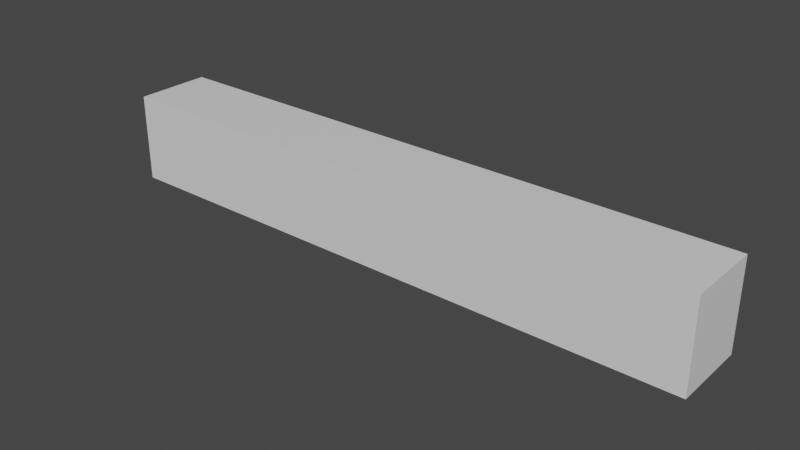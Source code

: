 # Source: Wall2.blend  (saved by Blender 2.82.7; exported with 4.5.12 LTS)
import bpy
from mathutils import Matrix  # noqa: F401  (used for matrix-valued properties, if any)

bpy.ops.wm.read_factory_settings(use_empty=True)
scene = bpy.context.scene
scene.name = 'Scene'

# ---- collections
col_collection = bpy.data.collections.new('Collection'); scene.collection.children.link(col_collection)

# ---- materials (node trees are filled in below, after node groups)
mat_material = bpy.data.materials.new('Material')
mat_material.alpha_threshold = 0.0
mat_material.use_transparent_shadow = False
mat_material.line_color = (0.0, 0.0, 0.0, 1.0)

# ---- material node trees
mat_material.use_nodes = True; mat_material.node_tree.nodes.clear()
_N = mat_material.node_tree.nodes; _L = mat_material.node_tree.links
n0 = _N.new('ShaderNodeOutputMaterial'); n0.name = 'Material Output'; n0.location = (300, 300)
n1 = _N.new('ShaderNodeBsdfPrincipled'); n1.name = 'Principled BSDF'; n1.location = (10, 300)
n1.distribution = 'GGX'
n1.subsurface_method = 'BURLEY'
n1.inputs[2].default_value = 0.4
n1.inputs[3].default_value = 1.45
n1.inputs[27].default_value = (0.0, 0.0, 0.0, 1.0)
n1.inputs[28].default_value = 1.0
_L.new(n1.outputs[0], n0.inputs[0])
n0.is_active_output = True

# ---- world
world_world = bpy.data.worlds.new('World'); scene.world = world_world
world_world.use_nodes = True; world_world.node_tree.nodes.clear()
_N = world_world.node_tree.nodes; _L = world_world.node_tree.links
n0 = _N.new('ShaderNodeOutputWorld'); n0.name = 'World Output'; n0.location = (300, 300)
n1 = _N.new('ShaderNodeBackground'); n1.name = 'Background'; n1.location = (10, 300)
n1.inputs[0].default_value = (0.05088, 0.05088, 0.05088, 1.0)
_L.new(n1.outputs[0], n0.inputs[0])
n0.is_active_output = True
world_world.color = (0.05088, 0.05088, 0.05088)
world_world.use_sun_shadow = False
world_world.sun_shadow_jitter_overblur = 0.0

# ---- meshes
me_cube = bpy.data.meshes.new('Cube')
me_cube.from_pydata([(0.9046, 0.5382, 0.5053), (0.9046, 0.5382, 0.002165), (0.9046, -0.5382, 0.5053), (0.9046, -0.5382, 0.002165), (-0.9046, 0.5382, 0.5053), (-0.9046, 0.5382, 0.002165), (-0.9046, -0.5382, 0.5053), (-0.9046, -0.5382, 0.002165), (0.7035, 0.5382, 0.002165), (0.5025, 0.5382, 0.002165), (0.3015, 0.5382, 0.002165), (0.1005, 0.5382, 0.002165), (-0.1005, 0.5382, 0.002165), (-0.3015, 0.5382, 0.002165), (-0.5025, 0.5382, 0.002165), (-0.7035, 0.5382, 0.002165), (0.7035, -0.5382, 0.5053), (0.5025, -0.5382, 0.5053), (0.3015, -0.5382, 0.5053), (0.1005, -0.5382, 0.5053), (-0.1005, -0.5382, 0.5053), (-0.3015, -0.5382, 0.5053), (-0.5025, -0.5382, 0.5053), (-0.7035, -0.5382, 0.5053), (-0.7035, -0.5382, 0.002165), (-0.5025, -0.5382, 0.002165), (-0.3015, -0.5382, 0.002165), (-0.1005, -0.5382, 0.002165), (0.1005, -0.5382, 0.002165), (0.3015, -0.5382, 0.002165), (0.5025, -0.5382, 0.002165), (0.7035, -0.5382, 0.002165), (-0.7035, 0.5382, 0.5053), (-0.5025, 0.5382, 0.5053), (-0.3015, 0.5382, 0.5053), (-0.1005, 0.5382, 0.5053), (0.1005, 0.5382, 0.5053), (0.3015, 0.5382, 0.5053), (0.5025, 0.5382, 0.5053), (0.7035, 0.5382, 0.5053), (-0.9046, 0.0, 0.002165), (0.9046, 0.0, 0.5053), (-0.9046, 0.0, 0.5053), (0.9046, 0.0, 0.002165), (-0.7035, 0.0, 0.002165), (-0.5025, 0.0, 0.002165), (-0.3015, 0.0, 0.002165), (-0.1005, 0.0, 0.002165), (0.1005, 0.0, 0.002165), (0.3015, 0.0, 0.002165), (0.5025, 0.0, 0.002165), (0.7035, 0.0, 0.002165), (0.7035, 0.0, 0.5053), (0.5025, 0.0, 0.5053), (0.3015, 0.0, 0.5053), (0.1005, 0.0, 0.5053), (-0.1005, 0.0, 0.5053), (-0.3015, 0.0, 0.5053), (-0.5025, 0.0, 0.5053), (-0.7035, 0.0, 0.5053)], [], [(59, 42, 6, 23), (24, 23, 6, 7), (40, 42, 4, 5), (51, 43, 3, 31), (43, 41, 2, 3), (8, 39, 0, 1), (5, 4, 32, 15), (15, 32, 33, 14), (14, 33, 34, 13), (13, 34, 35, 12), (12, 35, 36, 11), (11, 36, 37, 10), (10, 37, 38, 9), (9, 38, 39, 8), (40, 44, 24, 7), (44, 45, 25, 24), (45, 46, 26, 25), (46, 47, 27, 26), (47, 48, 28, 27), (48, 49, 29, 28), (49, 50, 30, 29), (50, 51, 31, 30), (3, 2, 16, 31), (31, 16, 17, 30), (30, 17, 18, 29), (29, 18, 19, 28), (28, 19, 20, 27), (27, 20, 21, 26), (26, 21, 22, 25), (25, 22, 23, 24), (41, 52, 16, 2), (52, 53, 17, 16), (53, 54, 18, 17), (54, 55, 19, 18), (55, 56, 20, 19), (56, 57, 21, 20), (57, 58, 22, 21), (58, 59, 23, 22), (33, 32, 59, 58), (34, 33, 58, 57), (35, 34, 57, 56), (36, 35, 56, 55), (37, 36, 55, 54), (38, 37, 54, 53), (39, 38, 53, 52), (0, 39, 52, 41), (9, 8, 51, 50), (10, 9, 50, 49), (11, 10, 49, 48), (12, 11, 48, 47), (13, 12, 47, 46), (14, 13, 46, 45), (15, 14, 45, 44), (5, 15, 44, 40), (1, 0, 41, 43), (8, 1, 43, 51), (7, 6, 42, 40), (32, 4, 42, 59)])
_uv = me_cube.uv_layers.new(name='UVMap')
_uv.uv.foreach_set('vector', [0.8472, 0.625, 0.875, 0.625, 0.875, 0.75, 0.8472, 0.75, 0.375, 0.9722, 0.625, 0.9722, 0.625, 1.0, 0.375, 1.0, 0.375, 0.125, 0.625, 0.125, 0.625, 0.25, 0.375, 0.25, 0.3472, 0.625, 0.375, 0.625, 0.375, 0.75, 0.3472, 0.75, 0.375, 0.625, 0.625, 0.625, 0.625, 0.75, 0.375, 0.75, 0.375, 0.4722, 0.625, 0.4722, 0.625, 0.5, 0.375, 0.5, 0.375, 0.25, 0.625, 0.25, 0.625, 0.2778, 0.375, 0.2778, 0.375, 0.2778, 0.625, 0.2778, 0.625, 0.3056, 0.375, 0.3056, 0.375, 0.3056, 0.625, 0.3056, 0.625, 0.3333, 0.375, 0.3333, 0.375, 0.3333, 0.625, 0.3333, 0.625, 0.3611, 0.375, 0.3611, 0.375, 0.3611, 0.625, 0.3611, 0.625, 0.3889, 0.375, 0.3889, 0.375, 0.3889, 0.625, 0.3889, 0.625, 0.4167, 0.375, 0.4167, 0.375, 0.4167, 0.625, 0.4167, 0.625, 0.4444, 0.375, 0.4444, 0.375, 0.4444, 0.625, 0.4444, 0.625, 0.4722, 0.375, 0.4722, 0.125, 0.625, 0.1528, 0.625, 0.1528, 0.75, 0.125, 0.75, 0.1528, 0.625, 0.1806, 0.625, 0.1806, 0.75, 0.1528, 0.75, 0.1806, 0.625, 0.2083, 0.625, 0.2083, 0.75, 0.1806, 0.75, 0.2083, 0.625, 0.2361, 0.625, 0.2361, 0.75, 0.2083, 0.75, 0.2361, 0.625, 0.2639, 0.625, 0.2639, 0.75, 0.2361, 0.75, 0.2639, 0.625, 0.2917, 0.625, 0.2917, 0.75, 0.2639, 0.75, 0.2917, 0.625, 0.3194, 0.625, 0.3194, 0.75, 0.2917, 0.75, 0.3194, 0.625, 0.3472, 0.625, 0.3472, 0.75, 0.3194, 0.75, 0.375, 0.75, 0.625, 0.75, 0.625, 0.7778, 0.375, 0.7778, 0.375, 0.7778, 0.625, 0.7778, 0.625, 0.8056, 0.375, 0.8056, 0.375, 0.8056, 0.625, 0.8056, 0.625, 0.8333, 0.375, 0.8333, 0.375, 0.8333, 0.625, 0.8333, 0.625, 0.8611, 0.375, 0.8611, 0.375, 0.8611, 0.625, 0.8611, 0.625, 0.8889, 0.375, 0.8889, 0.375, 0.8889, 0.625, 0.8889, 0.625, 0.9167, 0.375, 0.9167, 0.375, 0.9167, 0.625, 0.9167, 0.625, 0.9444, 0.375, 0.9444, 0.375, 0.9444, 0.625, 0.9444, 0.625, 0.9722, 0.375, 0.9722, 0.625, 0.625, 0.6528, 0.625, 0.6528, 0.75, 0.625, 0.75, 0.6528, 0.625, 0.6806, 0.625, 0.6806, 0.75, 0.6528, 0.75, 0.6806, 0.625, 0.7083, 0.625, 0.7083, 0.75, 0.6806, 0.75, 0.7083, 0.625, 0.7361, 0.625, 0.7361, 0.75, 0.7083, 0.75, 0.7361, 0.625, 0.7639, 0.625, 0.7639, 0.75, 0.7361, 0.75, 0.7639, 0.625, 0.7917, 0.625, 0.7917, 0.75, 0.7639, 0.75, 0.7917, 0.625, 0.8194, 0.625, 0.8194, 0.75, 0.7917, 0.75, 0.8194, 0.625, 0.8472, 0.625, 0.8472, 0.75, 0.8194, 0.75, 0.8194, 0.5, 0.8472, 0.5, 0.8472, 0.625, 0.8194, 0.625, 0.7917, 0.5, 0.8194, 0.5, 0.8194, 0.625, 0.7917, 0.625, 0.7639, 0.5, 0.7917, 0.5, 0.7917, 0.625, 0.7639, 0.625, 0.7361, 0.5, 0.7639, 0.5, 0.7639, 0.625, 0.7361, 0.625, 0.7083, 0.5, 0.7361, 0.5, 0.7361, 0.625, 0.7083, 0.625, 0.6806, 0.5, 0.7083, 0.5, 0.7083, 0.625, 0.6806, 0.625, 0.6528, 0.5, 0.6806, 0.5, 0.6806, 0.625, 0.6528, 0.625, 0.625, 0.5, 0.6528, 0.5, 0.6528, 0.625, 0.625, 0.625, 0.3194, 0.5, 0.3472, 0.5, 0.3472, 0.625, 0.3194, 0.625, 0.2917, 0.5, 0.3194, 0.5, 0.3194, 0.625, 0.2917, 0.625, 0.2639, 0.5, 0.2917, 0.5, 0.2917, 0.625, 0.2639, 0.625, 0.2361, 0.5, 0.2639, 0.5, 0.2639, 0.625, 0.2361, 0.625, 0.2083, 0.5, 0.2361, 0.5, 0.2361, 0.625, 0.2083, 0.625, 0.1806, 0.5, 0.2083, 0.5, 0.2083, 0.625, 0.1806, 0.625, 0.1528, 0.5, 0.1806, 0.5, 0.1806, 0.625, 0.1528, 0.625, 0.125, 0.5, 0.1528, 0.5, 0.1528, 0.625, 0.125, 0.625, 0.375, 0.5, 0.625, 0.5, 0.625, 0.625, 0.375, 0.625, 0.3472, 0.5, 0.375, 0.5, 0.375, 0.625, 0.3472, 0.625, 0.375, 0.0, 0.625, 0.0, 0.625, 0.125, 0.375, 0.125, 0.8472, 0.5, 0.875, 0.5, 0.875, 0.625, 0.8472, 0.625])
me_cube.materials.append(mat_material)
me_cube.use_remesh_preserve_volume = False
me_cube.use_remesh_preserve_attributes = False
me_cube.use_mirror_vertex_groups = False
me_cube.update()

# ---- objects
ob_wall = bpy.data.objects.new('Wall', me_cube)

# ---- transforms, parenting, visibility, modifiers, constraints
ob_wall.location = (0.0, 0.0, 0.0)
ob_wall.scale = (-4.729, 1.0, 1.0)
ob_wall.lock_rotations_4d = False
ob_wall.empty_display_type = 'ARROWS'
ob_wall.lineart.crease_threshold = 0.0
_vg = ob_wall.vertex_groups.new(name='Top')
_vg.add([0, 2, 4, 6, 16, 17, 18, 19, 20, 21, 22, 23, 32, 33, 34, 35, 36, 37, 38, 39, 41, 42, 52, 53, 54, 55, 56, 57, 58, 59], 1.0, 'REPLACE')
_m = ob_wall.modifiers.new('Displace', 'DISPLACE')
_m.vertex_group = 'Top'
_m.strength = 1.5
_m.direction = 'Z'
_m.space = 'GLOBAL'

# ---- collection membership
col_collection.objects.link(ob_wall)

# ---- scene / render settings (as saved in the file)
scene.frame_start = 1; scene.frame_end = 250; scene.frame_set(1)
scene.render.engine = 'BLENDER_EEVEE_NEXT'
scene.cycles.use_denoising = False
scene.cycles.samples = 128
scene.cycles.sampling_pattern = 'TABULATED_SOBOL'
scene.cycles.use_adaptive_sampling = False
scene.cycles.use_light_tree = False
scene.view_settings.view_transform = 'Filmic'
bpy.context.view_layer.update()

# ---- added for rendering (the .blend has no active camera and no usable light): camera, sun
cam_auto = bpy.data.cameras.new('AutoCamera')
cam_auto.lens = 50.0
cam_auto.sensor_width = 36.0
cam_auto.clip_end = 1000.0
ob_auto_camera = bpy.data.objects.new('AutoCamera', cam_auto)
scene.collection.objects.link(ob_auto_camera)
ob_auto_camera.location = (8.01211, -9.61453, 6.81486)
ob_auto_camera.rotation_euler = (1.09748, -7.21219e-08, 0.694738)
scene.camera = ob_auto_camera
light_auto_sun = bpy.data.lights.new('AutoSun', 'SUN')
light_auto_sun.energy = 3.0
light_auto_sun.angle = 0.0523599
ob_auto_sun = bpy.data.objects.new('AutoSun', light_auto_sun)
scene.collection.objects.link(ob_auto_sun)
ob_auto_sun.rotation_euler = (0.872665, 0.174533, 0.523599)
bpy.context.view_layer.update()
